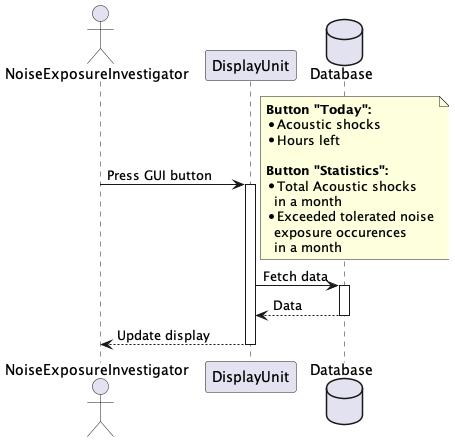

The diagram above was rendered by PlantUML. Its source (embedded in the PNG):
@startuml UC3 : Interact with Display Unit

actor NoiseExposureInvestigator as nei
participant DisplayUnit as du
database Database as db

        nei -> du : Press GUI button
        activate du

        note right
        **Button "Today":**
        * Acoustic shocks
        * Hours left
        
        **Button "Statistics":**
        * Total Acoustic shocks
          in a month
        * Exceeded tolerated noise
          exposure occurences
          in a month
        end note

        du -> db : Fetch data
        activate db
        db --> du : Data
        deactivate db

        du --> nei : Update display
        deactivate du

@enduml